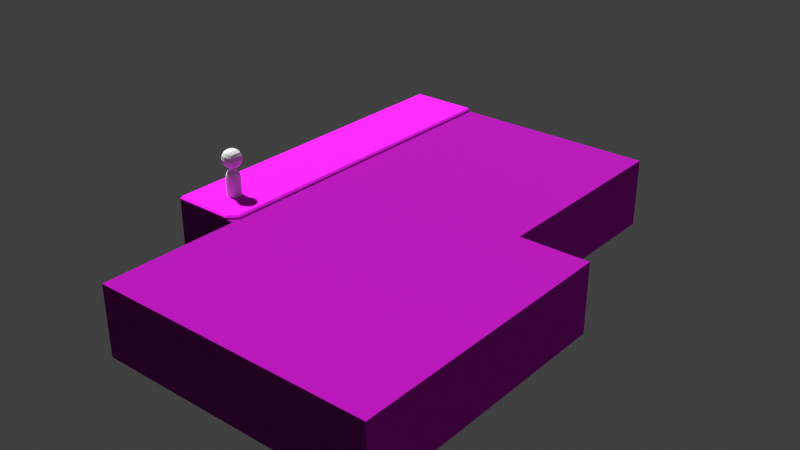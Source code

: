 # Source: capstoneTiles.blend  (saved by Blender 4.0.36; exported with 4.5.12 LTS)
import bpy
from mathutils import Matrix  # noqa: F401  (used for matrix-valued properties, if any)

bpy.ops.wm.read_factory_settings(use_empty=True)
scene = bpy.context.scene
scene.name = 'Scene'

# ---- collections
col_other = bpy.data.collections.new('Other'); scene.collection.children.link(col_other)
col_tiles = bpy.data.collections.new('Tiles'); scene.collection.children.link(col_tiles)

# ---- images (referenced by path relative to the original .blend; pixels are not part of the script)
import os
ASSET_DIR = os.environ.get("B2B_ASSET_DIR", "")  # directory of the original .blend (textures are referenced by path, not embedded)
HERE = os.path.dirname(os.path.abspath(__file__))  # packed textures are extracted next to this script under _unpacked/

def load_image(name, relpath, width, height, colorspace="sRGB"):
    """Load a texture the original file referenced (path relative to the .blend, or extracted next to this script)."""
    p = next((c for c in (os.path.join(HERE, relpath), os.path.join(ASSET_DIR, relpath)) if relpath and os.path.exists(c)), "")
    if p:
        img = bpy.data.images.load(p, check_existing=True)
        img.name = name
    else:  # same state as the original file: an image datablock whose file is absent (Cycles renders it pink)
        img = bpy.data.images.new(name, width, height)
        img.source = "FILE"
        img.filepath = "//" + (relpath or name)
    img.colorspace_settings.name = colorspace
    return img
img_texroad_png = load_image('texRoad.png', 'texRoad.png', 1024, 1024, 'sRGB')
img_texroadcrosswalk_png = load_image('texRoadCrosswalk.png', 'texRoadCrosswalk.png', 1024, 1024, 'sRGB')
img_texsidewalk_png = load_image('texSidewalk.png', 'texSidewalk.png', 1024, 1024, 'sRGB')
img_texroadcrosswalkthick_png = load_image('texRoadCrosswalkThick.png', 'texRoadCrosswalkThick.png', 1024, 1024, 'sRGB')

# ---- materials (node trees are filled in below, after node groups)
mat_mtroad = bpy.data.materials.new('mtRoad')
mat_mtroadcrosswalk = bpy.data.materials.new('mtRoadCrosswalk')
mat_mtsidewalk = bpy.data.materials.new('mtSidewalk')
mat_mtroadcrosswalkwide = bpy.data.materials.new('mtRoadCrosswalkWide')

# ---- material node trees
mat_mtroad.use_nodes = True; mat_mtroad.node_tree.nodes.clear()
_N = mat_mtroad.node_tree.nodes; _L = mat_mtroad.node_tree.links
n0 = _N.new('ShaderNodeBsdfPrincipled'); n0.name = 'Principled BSDF'; n0.location = (10, 300)
n0.inputs[2].default_value = 1.0
n0.inputs[3].default_value = 1.45
n1 = _N.new('ShaderNodeOutputMaterial'); n1.name = 'Material Output'; n1.location = (300, 300)
n2 = _N.new('ShaderNodeTexImage'); n2.name = 'Image Texture'; n2.location = (-460, 331)
n2.image = img_texroad_png
_L.new(n0.outputs[0], n1.inputs[0])
_L.new(n2.outputs[0], n0.inputs[0])
_L.new(n2.outputs[0], n0.inputs[5])
n1.is_active_output = True
mat_mtroadcrosswalk.use_nodes = True; mat_mtroadcrosswalk.node_tree.nodes.clear()
_N = mat_mtroadcrosswalk.node_tree.nodes; _L = mat_mtroadcrosswalk.node_tree.links
n0 = _N.new('ShaderNodeBsdfPrincipled'); n0.name = 'Principled BSDF'; n0.location = (10, 300)
n0.inputs[2].default_value = 1.0
n0.inputs[3].default_value = 1.45
n1 = _N.new('ShaderNodeOutputMaterial'); n1.name = 'Material Output'; n1.location = (300, 300)
n2 = _N.new('ShaderNodeTexImage'); n2.name = 'Image Texture'; n2.location = (-339, 354)
n2.image = img_texroadcrosswalk_png
n3 = _N.new('ShaderNodeTexImage'); n3.name = 'Image Texture.001'; n3.location = (-338, 31)
n3.image = img_texroad_png
_L.new(n0.outputs[0], n1.inputs[0])
_L.new(n2.outputs[0], n0.inputs[0])
_L.new(n3.outputs[0], n0.inputs[5])
n1.is_active_output = True
mat_mtsidewalk.use_nodes = True; mat_mtsidewalk.node_tree.nodes.clear()
_N = mat_mtsidewalk.node_tree.nodes; _L = mat_mtsidewalk.node_tree.links
n0 = _N.new('ShaderNodeBsdfPrincipled'); n0.name = 'Principled BSDF'; n0.location = (10, 300)
n0.inputs[3].default_value = 1.45
n1 = _N.new('ShaderNodeOutputMaterial'); n1.name = 'Material Output'; n1.location = (300, 300)
n2 = _N.new('ShaderNodeTexImage'); n2.name = 'Image Texture'; n2.location = (-350, 302)
n2.image = img_texsidewalk_png
_L.new(n0.outputs[0], n1.inputs[0])
_L.new(n2.outputs[0], n0.inputs[0])
_L.new(n2.outputs[1], n0.inputs[2])
n1.is_active_output = True
mat_mtroadcrosswalkwide.use_nodes = True; mat_mtroadcrosswalkwide.node_tree.nodes.clear()
_N = mat_mtroadcrosswalkwide.node_tree.nodes; _L = mat_mtroadcrosswalkwide.node_tree.links
n0 = _N.new('ShaderNodeBsdfPrincipled'); n0.name = 'Principled BSDF'; n0.location = (10, 300)
n0.inputs[2].default_value = 1.0
n0.inputs[3].default_value = 1.45
n1 = _N.new('ShaderNodeOutputMaterial'); n1.name = 'Material Output'; n1.location = (300, 300)
n2 = _N.new('ShaderNodeTexImage'); n2.name = 'Image Texture'; n2.location = (-339, 354)
n2.image = img_texroadcrosswalkthick_png
n3 = _N.new('ShaderNodeTexImage'); n3.name = 'Image Texture.001'; n3.location = (-338, 31)
n3.image = img_texroad_png
_L.new(n0.outputs[0], n1.inputs[0])
_L.new(n2.outputs[0], n0.inputs[0])
_L.new(n3.outputs[0], n0.inputs[5])
n1.is_active_output = True

# ---- world
world_world = bpy.data.worlds.new('World'); scene.world = world_world
world_world.use_nodes = True; world_world.node_tree.nodes.clear()
_N = world_world.node_tree.nodes; _L = world_world.node_tree.links
n0 = _N.new('ShaderNodeOutputWorld'); n0.name = 'World Output'; n0.location = (300, 300)
n1 = _N.new('ShaderNodeBackground'); n1.name = 'Background'; n1.location = (10, 300)
n1.inputs[0].default_value = (0.05088, 0.05088, 0.05088, 1.0)
_L.new(n1.outputs[0], n0.inputs[0])
n0.is_active_output = True
world_world.color = (0.05088, 0.05088, 0.05088)
world_world.use_sun_shadow = False
world_world.sun_shadow_jitter_overblur = 0.0

# ---- lights
light_sun = bpy.data.lights.new('Sun', 'SUN')
light_sun.transmission_factor = 0.0
light_sun.angle = 0.07376
light_sun.energy = 5.0

# ---- meshes
me_cube_004 = bpy.data.meshes.new('Cube.004')
me_cube_004.from_pydata([(-0.6346, -0.6346, 1.653), (-0.6346, -0.6346, 2.923), (-0.6346, 0.6346, 1.653), (-0.6346, 0.6346, 2.923), (0.6346, -0.6346, 1.653), (0.6346, -0.6346, 2.923), (0.6346, 0.6346, 1.653), (0.6346, 0.6346, 2.923)], [], [(0, 1, 3, 2), (2, 3, 7, 6), (6, 7, 5, 4), (4, 5, 1, 0), (2, 6, 4, 0), (7, 3, 1, 5)])
_uv = me_cube_004.uv_layers.new(name='UVMap')
_uv.uv.foreach_set('vector', [0.375, 0.0, 0.625, 0.0, 0.625, 0.25, 0.375, 0.25, 0.375, 0.25, 0.625, 0.25, 0.625, 0.5, 0.375, 0.5, 0.375, 0.5, 0.625, 0.5, 0.625, 0.75, 0.375, 0.75, 0.375, 0.75, 0.625, 0.75, 0.625, 1.0, 0.375, 1.0, 0.125, 0.5, 0.375, 0.5, 0.375, 0.75, 0.125, 0.75, 0.625, 0.5, 0.875, 0.5, 0.875, 0.75, 0.625, 0.75])
me_cube_004.update()
me_cube_005 = bpy.data.meshes.new('Cube.005')
me_cube_005.from_pydata([(-0.4258, -0.4258, 0.4258), (-0.4258, -0.4258, 1.715), (-0.4258, 0.4258, 0.4258), (-0.4258, 0.4258, 1.715), (0.4258, -0.4258, 0.4258), (0.4258, -0.4258, 1.715), (0.4258, 0.4258, 0.4258), (0.4258, 0.4258, 1.715), (-0.4258, -0.4258, 0.0), (-0.4258, 0.4258, 0.0), (0.4258, -0.4258, 0.0), (0.4258, 0.4258, 0.0), (-0.4258, -0.4258, 1.065), (-0.4258, 0.4258, 1.065), (0.4258, 0.4258, 1.065), (0.4258, -0.4258, 1.065)], [], [(12, 1, 3, 13), (13, 3, 7, 14), (14, 7, 5, 15), (15, 5, 1, 12), (0, 2, 9, 8), (7, 3, 1, 5), (9, 11, 10, 8), (6, 4, 10, 11), (4, 0, 8, 10), (2, 6, 11, 9), (4, 15, 12, 0), (6, 14, 15, 4), (2, 13, 14, 6), (0, 12, 13, 2)])
_k = {(8, 9): 1.0, (9, 11): 1.0, (10, 11): 1.0, (8, 10): 1.0}
me_cube_005.attributes.new('crease_edge', 'FLOAT', 'EDGE').data.foreach_set('value', [_k.get((min(e.vertices), max(e.vertices)), 0.0) for e in me_cube_005.edges])
_uv = me_cube_005.uv_layers.new(name='UVMap')
_uv.uv.foreach_set('vector', [0.5, 0.0, 0.625, 0.0, 0.625, 0.25, 0.5, 0.25, 0.5, 0.25, 0.625, 0.25, 0.625, 0.5, 0.5, 0.5, 0.5, 0.5, 0.625, 0.5, 0.625, 0.75, 0.5, 0.75, 0.5, 0.75, 0.625, 0.75, 0.625, 1.0, 0.5, 1.0, 0.375, 0.0, 0.375, 0.25, 0.375, 0.25, 0.375, 0.0, 0.625, 0.5, 0.875, 0.5, 0.875, 0.75, 0.625, 0.75, 0.125, 0.5, 0.375, 0.5, 0.375, 0.75, 0.125, 0.75, 0.375, 0.5, 0.375, 0.75, 0.375, 0.75, 0.375, 0.5, 0.375, 0.75, 0.375, 1.0, 0.375, 1.0, 0.375, 0.75, 0.375, 0.25, 0.375, 0.5, 0.375, 0.5, 0.375, 0.25, 0.375, 0.75, 0.5, 0.75, 0.5, 1.0, 0.375, 1.0, 0.375, 0.5, 0.5, 0.5, 0.5, 0.75, 0.375, 0.75, 0.375, 0.25, 0.5, 0.25, 0.5, 0.5, 0.375, 0.5, 0.375, 0.0, 0.5, 0.0, 0.5, 0.25, 0.375, 0.25])
me_cube_005.update()
me_cube_006 = bpy.data.meshes.new('Cube.006')
me_cube_006.from_pydata([(-2.0, -2.0, -4.0), (-2.0, -2.0, 0.0), (-2.0, 2.0, -4.0), (-2.0, 2.0, 0.0), (2.0, -2.0, -4.0), (2.0, -2.0, 0.0), (2.0, 2.0, -4.0), (2.0, 2.0, 0.0)], [], [(0, 1, 3, 2), (2, 3, 7, 6), (6, 7, 5, 4), (4, 5, 1, 0), (2, 6, 4, 0), (7, 3, 1, 5)])
me_cube_006.polygons.foreach_set('material_index', [0, 0, 0, 0, 1, 1])
_uv = me_cube_006.uv_layers.new(name='UVMap')
_uv.uv.foreach_set('vector', [0.0, 0.0, 0.0, 1.0, 1.0, 1.0, 1.0, 0.0, 0.0, 0.0, 0.0, 1.0, 1.0, 1.0, 1.0, 0.0, 1.0, 0.0, 1.0, 1.0, 0.0, 1.0, 0.0, 0.0, 1.0, 0.0, 1.0, 1.0, 0.0, 1.0, 0.0, 0.0, 0.0, 1.0, 1.0, 1.0, 1.0, 0.0, 0.0, 0.0, 1.0, 1.0, 0.0, 1.0, 0.0, 0.0, 1.0, 0.0])
me_cube_006.materials.append(mat_mtroad)
me_cube_006.materials.append(mat_mtroadcrosswalk)
me_cube_006.update()
me_cube_008 = bpy.data.meshes.new('Cube.008')
me_cube_008.from_pydata([(-2.0, -2.0, 0.0), (-2.0, -2.0, 0.2), (-2.0, 2.0, 0.0), (-2.0, 2.0, 0.2), (2.0, -2.0, 0.0), (2.0, 2.0, 0.0), (2.0, -2.0, 0.1), (1.9, -2.0, 0.2), (1.9, 2.0, 0.2), (2.0, 2.0, 0.1), (-2.0, -2.0, -4.0), (-2.0, 2.0, -4.0), (2.0, -2.0, -4.0), (2.0, 2.0, -4.0)], [], [(0, 1, 3, 2), (4, 6, 7, 1, 0), (2, 3, 8, 9, 5), (5, 9, 6, 4), (8, 7, 6, 9), (8, 3, 1, 7), (10, 0, 2, 11), (11, 2, 5, 13), (13, 5, 4, 12), (12, 4, 0, 10), (11, 13, 12, 10)])
me_cube_008.polygons.foreach_set('material_index', [0, 0, 0, 0, 0, 0, 1, 1, 1, 1, 1])
_uv = me_cube_008.uv_layers.new(name='UVMap')
_uv.uv.foreach_set('vector', [0.005228, 0.9812, 0.005228, 0.9812, 0.9975, 0.9812, 0.9975, 0.9812, 0.005228, -0.009088, 0.005228, 0.01575, 0.005228, 0.04503, 0.005228, 0.9812, 0.005228, 0.9812, 0.9975, 0.9812, 0.9975, 0.9812, 0.9975, 0.04503, 0.9975, 0.01575, 0.9975, -0.009088, 0.9975, -0.009088, 0.9975, 0.01575, 0.005228, 0.01575, 0.005228, -0.009088, 0.9975, 0.04503, 0.005228, 0.04503, 0.005228, 0.01575, 0.9975, 0.01575, 0.9975, 0.04503, 0.9975, 0.9812, 0.005228, 0.9812, 0.005228, 0.04503, 0.0, 0.0, 0.0, 1.0, 1.0, 1.0, 1.0, 0.0, 0.0, 0.0, 0.0, 1.0, 1.0, 1.0, 1.0, 0.0, 1.0, 0.0, 1.0, 1.0, 0.0, 1.0, 0.0, 0.0, 1.0, 0.0, 1.0, 1.0, 0.0, 1.0, 0.0, 0.0, 0.0, 1.0, 1.0, 1.0, 1.0, 0.0, 0.0, 0.0])
me_cube_008.materials.append(mat_mtsidewalk)
me_cube_008.materials.append(mat_mtroad)
me_cube_008.update()
me_cube_009 = bpy.data.meshes.new('Cube.009')
me_cube_009.from_pydata([(-2.0, -2.0, -4.0), (-2.0, -2.0, 0.0), (-2.0, 2.0, -4.0), (-2.0, 2.0, 0.0), (2.0, -2.0, -4.0), (2.0, -2.0, 0.0), (2.0, 2.0, -4.0), (2.0, 2.0, 0.0)], [], [(0, 1, 3, 2), (2, 3, 7, 6), (6, 7, 5, 4), (4, 5, 1, 0), (2, 6, 4, 0), (7, 3, 1, 5)])
_uv = me_cube_009.uv_layers.new(name='UVMap')
_uv.uv.foreach_set('vector', [0.0, 0.0, 0.0, 1.0, 1.0, 1.0, 1.0, 0.0, 0.0, 0.0, 0.0, 1.0, 1.0, 1.0, 1.0, 0.0, 1.0, 0.0, 1.0, 1.0, 0.0, 1.0, 0.0, 0.0, 1.0, 0.0, 1.0, 1.0, 0.0, 1.0, 0.0, 0.0, 0.9999, 0.9999, 0.0001, 0.9999, 0.0001, 9.995e-05, 0.9999, 9.995e-05, 9.995e-05, 0.0001002, 0.9999, 0.0001, 0.9999, 0.9999, 0.0001001, 0.9999])
me_cube_009.materials.append(mat_mtroad)
me_cube_009.update()
me_cube_014 = bpy.data.meshes.new('Cube.014')
me_cube_014.from_pydata([(-2.0, -2.0, -4.0), (-2.0, -2.0, 0.0), (-2.0, 2.0, -4.0), (-2.0, 2.0, 0.0), (2.0, -2.0, -4.0), (2.0, -2.0, 0.0), (2.0, 2.0, -4.0), (2.0, 2.0, 0.0), (-2.0, 2.0, 0.2), (2.0, -1.5, 0.0), (1.5, -2.0, 0.0), (-2.0, -2.0, 0.1), (-2.0, -1.9, 0.2), (1.9, 2.0, 0.2), (2.0, 2.0, 0.1), (1.459, -1.9, 0.2), (1.5, -2.0, 0.1), (1.9, -1.459, 0.2), (2.0, -1.5, 0.1), (1.5, -2.0, -4.0), (2.0, -1.5, -4.0)], [], [(2, 3, 7, 6), (20, 9, 5, 4), (19, 10, 1, 0), (10, 5, 9), (13, 8, 17), (7, 14, 18, 9), (1, 11, 12, 8, 3), (3, 8, 13, 14, 7), (16, 10, 9, 18), (17, 15, 16, 18), (13, 17, 18, 14), (15, 12, 11, 16), (10, 16, 11, 1), (17, 8, 15), (15, 8, 12), (4, 5, 10, 19), (2, 20, 4, 19), (6, 7, 9, 20), (0, 1, 3, 2), (20, 2, 6), (19, 0, 2)])
me_cube_014.polygons.foreach_set('material_index', [0, 0, 0, 0, 1, 1, 1, 1, 1, 1, 1, 1, 1, 1, 1, 0, 0, 0, 0, 0, 0])
_uv = me_cube_014.uv_layers.new(name='UVMap')
_uv.uv.foreach_set('vector', [0.0, 0.0, 0.0, 1.0, 1.0, 1.0, 1.0, 0.0, 0.0001001, 0.8749, 0.9999, 0.8749, 0.9999, 0.9999, 0.0001001, 0.9999, 0.0001, 0.1251, 0.9999, 0.1251, 0.9999, 0.9999, 0.0001001, 0.9999, 0.852, 0.03252, 0.9719, 0.03252, 0.9719, 0.1529, 0.9957, 0.04503, 0.9957, 0.9812, 0.1417, 0.04503, 0.9957, -0.009088, 0.9957, 0.01575, 0.1315, 0.01575, 0.1315, -0.009088, 0.3477, 1.132, 0.3811, 1.132, 0.382, 1.133, 0.382, 1.166, 0.3477, 1.166, 0.3477, 1.166, 0.382, 1.166, 0.382, 1.2, 0.3811, 1.201, 0.3477, 1.201, 0.4681, 0.01575, 0.4681, -0.009088, 0.6005, -0.009088, 0.6005, 0.01575, 0.5928, 0.04503, 0.4758, 0.04503, 0.4681, 0.01575, 0.6005, 0.01575, 0.9957, 0.04503, 0.1417, 0.04503, 0.1315, 0.01575, 0.9957, 0.01575, 0.8674, 0.04503, 0.009081, 0.04503, 0.009081, 0.01575, 0.8771, 0.01575, 0.8771, -0.009088, 0.8771, 0.01575, 0.009081, 0.01575, 0.009081, -0.009088, 0.5928, 0.04503, 0.5343, 0.9812, 0.4758, 0.04503, 0.8674, 0.04503, 0.009081, 0.9812, 0.009081, 0.04503, 0.0001, 0.0001002, 0.9999, 0.0001, 0.9999, 0.1251, 0.0001, 0.1251, 0.0001001, 0.9999, 0.8749, 0.0001, 0.9999, 0.0001, 0.9999, 0.1251, 0.0001, 0.0001002, 0.9999, 0.0001, 0.9999, 0.8749, 0.0001001, 0.8749, 0.0, 0.0, 0.0, 1.0, 1.0, 1.0, 1.0, 0.0, 0.8749, 0.0001, 0.0001001, 0.9999, 0.0001, 0.0001002, 0.9999, 0.1251, 0.9999, 0.9999, 0.0001001, 0.9999])
me_cube_014.materials.append(mat_mtroad)
me_cube_014.materials.append(mat_mtsidewalk)
me_cube_014.update()
me_cube_001 = bpy.data.meshes.new('Cube.001')
me_cube_001.from_pydata([(-2.0, -2.0, -4.0), (-2.0, -2.0, 0.0), (-2.0, 2.0, -4.0), (-2.0, 2.0, 0.0), (2.0, -2.0, -4.0), (2.0, -2.0, 0.0), (2.0, 2.0, -4.0), (2.0, 2.0, 0.0)], [], [(0, 1, 3, 2), (2, 3, 7, 6), (6, 7, 5, 4), (4, 5, 1, 0), (2, 6, 4, 0), (7, 3, 1, 5)])
me_cube_001.polygons.foreach_set('material_index', [0, 0, 0, 0, 1, 1])
_uv = me_cube_001.uv_layers.new(name='UVMap')
_uv.uv.foreach_set('vector', [0.0, 0.0, 0.0, 1.0, 1.0, 1.0, 1.0, 0.0, 0.0, 0.0, 0.0, 1.0, 1.0, 1.0, 1.0, 0.0, 1.0, 0.0, 1.0, 1.0, 0.0, 1.0, 0.0, 0.0, 1.0, 0.0, 1.0, 1.0, 0.0, 1.0, 0.0, 0.0, 0.01256, 0.9919, 0.9719, 0.9919, 0.9719, 0.03252, 0.01256, 0.03252, 0.9719, 0.9919, 0.01256, 0.9919, 0.01256, 0.03252, 0.9719, 0.03252])
me_cube_001.materials.append(mat_mtroad)
me_cube_001.materials.append(mat_mtroadcrosswalk)
me_cube_001.update()
me_cube_003 = bpy.data.meshes.new('Cube.003')
me_cube_003.from_pydata([(-2.0, -2.0, -4.0), (-2.0, -2.0, 0.0), (-2.0, 2.0, -4.0), (-2.0, 2.0, 0.0), (2.0, -2.0, -4.0), (2.0, -2.0, 0.0), (2.0, 2.0, -4.0), (2.0, 2.0, 0.0)], [], [(0, 1, 3, 2), (2, 3, 7, 6), (6, 7, 5, 4), (4, 5, 1, 0), (2, 6, 4, 0), (7, 3, 1, 5)])
_uv = me_cube_003.uv_layers.new(name='UVMap')
_uv.uv.foreach_set('vector', [0.0, 0.0, 0.0, 1.0, 1.0, 1.0, 1.0, 0.0, 0.0, 0.0, 0.0, 1.0, 1.0, 1.0, 1.0, 0.0, 1.0, 0.0, 1.0, 1.0, 0.0, 1.0, 0.0, 0.0, 1.0, 0.0, 1.0, 1.0, 0.0, 1.0, 0.0, 0.0, 0.0, 1.0, 1.0, 1.0, 1.0, 0.0, 0.0, 0.0, 1.0, 1.0, 0.0, 1.0, 0.0, 0.0, 1.0, 0.0])
me_cube_003.materials.append(mat_mtroad)
me_cube_003.update()
me_cube_002 = bpy.data.meshes.new('Cube.002')
me_cube_002.from_pydata([(-2.0, -2.0, 0.0), (-2.0, -2.0, 0.2), (-2.0, 2.0, 0.0), (-2.0, 2.0, 0.2), (2.0, -2.0, 0.0), (2.0, 2.0, 0.0), (2.0, -2.0, 0.1), (1.9, -2.0, 0.2), (1.9, 2.0, 0.2), (2.0, 2.0, 0.1), (-2.0, -2.0, -4.0), (-2.0, 2.0, -4.0), (2.0, -2.0, -4.0), (2.0, 2.0, -4.0)], [], [(0, 1, 3, 2), (4, 6, 7, 1, 0), (2, 3, 8, 9, 5), (5, 9, 6, 4), (8, 7, 6, 9), (8, 3, 1, 7), (10, 0, 2, 11), (11, 2, 5, 13), (13, 5, 4, 12), (12, 4, 0, 10), (11, 13, 12, 10)])
me_cube_002.polygons.foreach_set('material_index', [0, 0, 0, 0, 0, 0, 1, 1, 1, 1, 1])
_uv = me_cube_002.uv_layers.new(name='UVMap')
_uv.uv.foreach_set('vector', [0.005228, 0.9812, 0.005228, 0.9812, 0.9975, 0.9812, 0.9975, 0.9812, 0.005228, -0.009088, 0.005228, 0.01575, 0.005228, 0.04503, 0.005228, 0.9812, 0.005228, 0.9812, 0.9975, 0.9812, 0.9975, 0.9812, 0.9975, 0.04503, 0.9975, 0.01575, 0.9975, -0.009088, 0.9975, -0.009088, 0.9975, 0.01575, 0.005228, 0.01575, 0.005228, -0.009088, 0.9975, 0.04503, 0.005228, 0.04503, 0.005228, 0.01575, 0.9975, 0.01575, 0.9975, 0.04503, 0.9975, 0.9812, 0.005228, 0.9812, 0.005228, 0.04503, 0.0, 0.0, 0.0, 1.0, 1.0, 1.0, 1.0, 0.0, 0.0, 0.0, 0.0, 1.0, 1.0, 1.0, 1.0, 0.0, 1.0, 0.0, 1.0, 1.0, 0.0, 1.0, 0.0, 0.0, 1.0, 0.0, 1.0, 1.0, 0.0, 1.0, 0.0, 0.0, 0.0, 1.0, 1.0, 1.0, 1.0, 0.0, 0.0, 0.0])
me_cube_002.materials.append(mat_mtsidewalk)
me_cube_002.materials.append(mat_mtroad)
me_cube_002.update()
me_cube_007 = bpy.data.meshes.new('Cube.007')
me_cube_007.from_pydata([(-2.0, -2.0, -4.0), (-2.0, -2.0, 0.0), (-2.0, 2.0, -4.0), (-2.0, 2.0, 0.0), (2.0, -2.0, -4.0), (2.0, -2.0, 0.0), (2.0, 2.0, -4.0), (2.0, 2.0, 0.0)], [], [(0, 1, 3, 2), (2, 3, 7, 6), (6, 7, 5, 4), (4, 5, 1, 0), (2, 6, 4, 0), (7, 3, 1, 5)])
_uv = me_cube_007.uv_layers.new(name='UVMap')
_uv.uv.foreach_set('vector', [0.0, 0.0, 0.0, 1.0, 1.0, 1.0, 1.0, 0.0, 0.0, 0.0, 0.0, 1.0, 1.0, 1.0, 1.0, 0.0, 1.0, 0.0, 1.0, 1.0, 0.0, 1.0, 0.0, 0.0, 1.0, 0.0, 1.0, 1.0, 0.0, 1.0, 0.0, 0.0, 0.9999, 0.9999, 0.0001, 0.9999, 0.0001, 9.995e-05, 0.9999, 9.995e-05, 9.995e-05, 0.0001002, 0.9999, 0.0001, 0.9999, 0.9999, 0.0001001, 0.9999])
me_cube_007.materials.append(mat_mtroad)
me_cube_007.update()
me_cube_010 = bpy.data.meshes.new('Cube.010')
me_cube_010.from_pydata([(-2.0, -2.0, -4.0), (-2.0, -2.0, 0.0), (-2.0, 6.0, -4.0), (-2.0, 6.0, 0.0), (2.0, -2.0, -4.0), (2.0, -2.0, 0.0), (2.0, 6.0, -4.0), (2.0, 6.0, 0.0)], [], [(0, 1, 3, 2), (2, 3, 7, 6), (6, 7, 5, 4), (4, 5, 1, 0), (2, 6, 4, 0), (7, 3, 1, 5)])
me_cube_010.polygons.foreach_set('material_index', [1, 0, 1, 0, 1, 1])
_uv = me_cube_010.uv_layers.new(name='UVMap')
_uv.uv.foreach_set('vector', [0.9999, 0.9999, 0.0001001, 0.9999, 0.0001, 0.0001, 0.9999, 9.992e-05, 0.0001001, 0.9999, 0.0001, 0.0001, 0.9999, 0.0001, 0.9999, 0.9999, 0.0001, 0.0001001, 0.9999, 9.997e-05, 0.9999, 0.9999, 0.0001001, 0.9999, 0.9999, 0.0001, 0.9999, 0.9999, 0.0001, 0.9999, 9.994e-05, 0.0001, 0.0001001, 0.0001001, 0.9999, 0.0001, 0.9999, 0.9999, 0.0001002, 0.9999, 0.0001, 0.0001001, 0.9999, 9.997e-05, 0.9999, 0.9999, 0.0001001, 0.9999])
me_cube_010.materials.append(mat_mtroad)
me_cube_010.materials.append(mat_mtroadcrosswalkwide)
me_cube_010.update()
me_cube_011 = bpy.data.meshes.new('Cube.011')
me_cube_011.from_pydata([(-2.0, -2.0, -4.0), (-2.0, -2.0, 0.0), (-2.0, 6.0, -4.0), (-2.0, 6.0, 0.0), (2.0, -2.0, -4.0), (2.0, -2.0, 0.0), (2.0, 6.0, -4.0), (2.0, 6.0, 0.0)], [], [(0, 1, 3, 2), (2, 3, 7, 6), (6, 7, 5, 4), (4, 5, 1, 0), (2, 6, 4, 0), (7, 3, 1, 5)])
me_cube_011.polygons.foreach_set('material_index', [1, 0, 1, 0, 1, 1])
_uv = me_cube_011.uv_layers.new(name='UVMap')
_uv.uv.foreach_set('vector', [0.9999, 0.9999, 0.0001001, 0.9999, 0.0001, 0.0001, 0.9999, 9.992e-05, 0.0001001, 0.9999, 0.0001, 0.0001, 0.9999, 0.0001, 0.9999, 0.9999, 0.0001, 0.0001001, 0.9999, 9.997e-05, 0.9999, 0.9999, 0.0001001, 0.9999, 0.9999, 0.0001, 0.9999, 0.9999, 0.0001, 0.9999, 9.994e-05, 0.0001, 0.0001001, 0.0001001, 0.9999, 0.0001, 0.9999, 0.9999, 0.0001002, 0.9999, 0.0001, 0.0001001, 0.9999, 9.997e-05, 0.9999, 0.9999, 0.0001001, 0.9999])
me_cube_011.materials.append(mat_mtroad)
me_cube_011.materials.append(mat_mtroadcrosswalkwide)
me_cube_011.update()
arm_armature = bpy.data.armatures.new('Armature')  # bones are not reproduced

# ---- objects
ob_sun = bpy.data.objects.new('Sun', light_sun)
ob_person_head = bpy.data.objects.new('person_head', me_cube_004)
ob_person_body = bpy.data.objects.new('person_body', me_cube_005)
ob_personref = bpy.data.objects.new('personRef', arm_armature)
ob_tileroadwalkway_long = bpy.data.objects.new('tileRoadWalkway_long', me_cube_006)
ob_tilesidewalk = bpy.data.objects.new('tileSidewalk', me_cube_008)
ob_tileroad_long = bpy.data.objects.new('tileRoad_long', me_cube_009)
ob_tilesidewalkcorner = bpy.data.objects.new('tileSidewalkCorner', me_cube_014)
ob_tileroadwalkway = bpy.data.objects.new('tileRoadWalkway', me_cube_001)
ob_tileroad = bpy.data.objects.new('tileRoad', me_cube_003)
ob_tilesidewalk_long = bpy.data.objects.new('tileSidewalk_long', me_cube_002)
ob_tileroad_large = bpy.data.objects.new('tileRoad_large', me_cube_007)
ob_tileroadwalkwaythick_long = bpy.data.objects.new('tileRoadWalkwayThick_long', me_cube_010)
ob_tileroadwalkwaythick = bpy.data.objects.new('tileRoadWalkwayThick', me_cube_011)

# ---- transforms, parenting, visibility, modifiers, constraints
ob_sun.location = (1.0, 4.0, 4.0)
ob_sun.rotation_euler = (-0.03952, -0.4984, -0.05445)
ob_person_head.parent = ob_personref
ob_person_head.location = (0.0, 0.0, 0.0)
ob_person_head.hide_select = True
_m = ob_person_head.modifiers.new('Subdivision', 'SUBSURF')
_m.levels = 2
ob_person_body.parent = ob_personref
ob_person_body.location = (0.0, 0.0, 0.0)
ob_person_body.hide_select = True
_m = ob_person_body.modifiers.new('Subdivision', 'SUBSURF')
_m.levels = 2
ob_personref.location = (0.0, 0.0, 0.0)
ob_tileroadwalkway_long.location = (4.0, 0.0, 0.0)
_m = ob_tileroadwalkway_long.modifiers.new('Array', 'ARRAY')
_m.count = 3
ob_tilesidewalk.location = (0.0, 4.0, 0.0)
ob_tileroad_long.location = (4.0, 4.0, 0.0)
_m = ob_tileroad_long.modifiers.new('Array', 'ARRAY')
_m.count = 3
ob_tilesidewalkcorner.location = (0.0, 0.0, 0.0)
ob_tileroadwalkway.location = (16.0, 0.0, 0.0)
ob_tileroad.location = (16.0, 4.0, 0.0)
ob_tilesidewalk_long.location = (0.0, 8.0, 0.0)
_m = ob_tilesidewalk_long.modifiers.new('Array', 'ARRAY')
_m.count = 3
_m.relative_offset_displace = (0.0, 1.0, 0.0)
ob_tileroad_large.location = (4.0, 8.0, 0.0)
_m = ob_tileroad_large.modifiers.new('Array', 'ARRAY')
_m.count = 3
_m = ob_tileroad_large.modifiers.new('Array.001', 'ARRAY')
_m.count = 3
_m.relative_offset_displace = (0.0, 1.0, 0.0)
ob_tileroadwalkwaythick_long.location = (4.0, -8.0, 0.0)
_m = ob_tileroadwalkwaythick_long.modifiers.new('Array', 'ARRAY')
_m.count = 3
ob_tileroadwalkwaythick.location = (16.0, -8.0, 0.0)

# ---- collection membership
scene.collection.objects.link(ob_sun)
col_other.objects.link(ob_person_head)
col_other.objects.link(ob_person_body)
col_other.objects.link(ob_personref)
col_tiles.objects.link(ob_tileroadwalkway_long)
col_tiles.objects.link(ob_tilesidewalk)
col_tiles.objects.link(ob_tileroad_long)
col_tiles.objects.link(ob_tilesidewalkcorner)
col_tiles.objects.link(ob_tileroadwalkway)
col_tiles.objects.link(ob_tileroad)
col_tiles.objects.link(ob_tilesidewalk_long)
col_tiles.objects.link(ob_tileroad_large)
col_tiles.objects.link(ob_tileroadwalkwaythick_long)
col_tiles.objects.link(ob_tileroadwalkwaythick)

# ---- scene / render settings (as saved in the file)
scene.frame_start = 1; scene.frame_end = 250; scene.frame_set(0)
scene.render.engine = 'CYCLES'
scene.cycles.sampling_pattern = 'TABULATED_SOBOL'
scene.view_settings.view_transform = 'Standard'
bpy.context.view_layer.update()

# ---- added for rendering (the .blend has no active camera): camera
cam_auto = bpy.data.cameras.new('AutoCamera')
cam_auto.lens = 50.0
cam_auto.sensor_width = 36.0
cam_auto.clip_end = 1000.0
ob_auto_camera = bpy.data.objects.new('AutoCamera', cam_auto)
scene.collection.objects.link(ob_auto_camera)
ob_auto_camera.location = (40.4742, -34.9691, 25.4407)
ob_auto_camera.rotation_euler = (1.09748, -7.21219e-08, 0.694738)
scene.camera = ob_auto_camera
bpy.context.view_layer.update()
